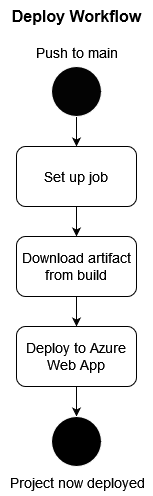

The diagram above was exported from draw.io. Its source (the exported page's mxGraphModel, read from the mxfile embedded in the PNG):
<mxGraphModel dx="894" dy="773" grid="0" gridSize="10" guides="1" tooltips="1" connect="1" arrows="1" fold="1" page="0" pageScale="1" pageWidth="850" pageHeight="1100" background="none" math="0" shadow="0">
  <root>
    <mxCell id="0" />
    <mxCell id="1" parent="0" />
    <mxCell id="YN9EHocEuHFt0Sk6_ghj-17" style="edgeStyle=orthogonalEdgeStyle;rounded=0;orthogonalLoop=1;jettySize=auto;html=1;exitX=0.5;exitY=1;exitDx=0;exitDy=0;entryX=0.5;entryY=0;entryDx=0;entryDy=0;" edge="1" parent="1" source="YN9EHocEuHFt0Sk6_ghj-1" target="YN9EHocEuHFt0Sk6_ghj-4">
      <mxGeometry relative="1" as="geometry" />
    </mxCell>
    <mxCell id="YN9EHocEuHFt0Sk6_ghj-1" value="" style="ellipse;whiteSpace=wrap;html=1;aspect=fixed;fillColor=#030303;strokeColor=#FFFFFF;" vertex="1" parent="1">
      <mxGeometry x="400" y="110" width="50" height="50" as="geometry" />
    </mxCell>
    <mxCell id="YN9EHocEuHFt0Sk6_ghj-2" value="&lt;font style=&quot;font-size: 16px;&quot;&gt;&lt;b&gt;Deploy Workflow&lt;/b&gt;&lt;/font&gt;" style="text;html=1;align=center;verticalAlign=middle;resizable=0;points=[];autosize=1;strokeColor=none;fillColor=none;" vertex="1" parent="1">
      <mxGeometry x="351" y="44" width="148" height="31" as="geometry" />
    </mxCell>
    <mxCell id="YN9EHocEuHFt0Sk6_ghj-3" value="&lt;font style=&quot;font-size: 14px;&quot;&gt;Push to main&lt;/font&gt;" style="text;html=1;align=center;verticalAlign=middle;resizable=0;points=[];autosize=1;strokeColor=none;fillColor=none;" vertex="1" parent="1">
      <mxGeometry x="375" y="81" width="100" height="29" as="geometry" />
    </mxCell>
    <mxCell id="YN9EHocEuHFt0Sk6_ghj-18" style="edgeStyle=orthogonalEdgeStyle;rounded=0;orthogonalLoop=1;jettySize=auto;html=1;exitX=0.5;exitY=1;exitDx=0;exitDy=0;entryX=0.5;entryY=0;entryDx=0;entryDy=0;" edge="1" parent="1" source="YN9EHocEuHFt0Sk6_ghj-4" target="YN9EHocEuHFt0Sk6_ghj-7">
      <mxGeometry relative="1" as="geometry" />
    </mxCell>
    <mxCell id="YN9EHocEuHFt0Sk6_ghj-4" value="&lt;font style=&quot;font-size: 14px;&quot;&gt;Set up job&lt;/font&gt;" style="rounded=1;whiteSpace=wrap;html=1;fillColor=#FFFFFF;strokeColor=#000000;fontColor=#000000;" vertex="1" parent="1">
      <mxGeometry x="365" y="190" width="120" height="60" as="geometry" />
    </mxCell>
    <mxCell id="YN9EHocEuHFt0Sk6_ghj-10" style="edgeStyle=orthogonalEdgeStyle;rounded=0;orthogonalLoop=1;jettySize=auto;html=1;exitX=0.5;exitY=1;exitDx=0;exitDy=0;entryX=0.5;entryY=0;entryDx=0;entryDy=0;strokeColor=#030303;" edge="1" parent="1" source="YN9EHocEuHFt0Sk6_ghj-7" target="YN9EHocEuHFt0Sk6_ghj-9">
      <mxGeometry relative="1" as="geometry" />
    </mxCell>
    <mxCell id="YN9EHocEuHFt0Sk6_ghj-7" value="&lt;font style=&quot;font-size: 14px;&quot;&gt;Download artifact from build&lt;br&gt;&lt;/font&gt;" style="rounded=1;whiteSpace=wrap;html=1;fillColor=#FFFFFF;strokeColor=#000000;fontColor=#000000;" vertex="1" parent="1">
      <mxGeometry x="365" y="280" width="120" height="60" as="geometry" />
    </mxCell>
    <mxCell id="YN9EHocEuHFt0Sk6_ghj-12" style="edgeStyle=orthogonalEdgeStyle;rounded=0;orthogonalLoop=1;jettySize=auto;html=1;exitX=0.5;exitY=1;exitDx=0;exitDy=0;entryX=0.5;entryY=0;entryDx=0;entryDy=0;strokeColor=#030303;" edge="1" parent="1" source="YN9EHocEuHFt0Sk6_ghj-9" target="YN9EHocEuHFt0Sk6_ghj-11">
      <mxGeometry relative="1" as="geometry" />
    </mxCell>
    <mxCell id="YN9EHocEuHFt0Sk6_ghj-9" value="&lt;font color=&quot;#000000&quot; style=&quot;font-size: 14px;&quot;&gt;Deploy to Azure Web App&lt;br&gt;&lt;/font&gt;" style="rounded=1;whiteSpace=wrap;html=1;fillColor=#FFFFFF;strokeColor=#000000;fontColor=#FFFFFF;" vertex="1" parent="1">
      <mxGeometry x="365" y="370" width="120" height="60" as="geometry" />
    </mxCell>
    <mxCell id="YN9EHocEuHFt0Sk6_ghj-11" value="" style="ellipse;whiteSpace=wrap;html=1;aspect=fixed;strokeColor=#FFFFFF;fillColor=#000000;" vertex="1" parent="1">
      <mxGeometry x="400" y="460" width="50" height="50" as="geometry" />
    </mxCell>
    <mxCell id="YN9EHocEuHFt0Sk6_ghj-13" value="&lt;font color=&quot;#030303&quot; style=&quot;font-size: 14px;&quot;&gt;Project now deployed&lt;br&gt;&lt;/font&gt;" style="text;html=1;align=center;verticalAlign=middle;resizable=0;points=[];autosize=1;strokeColor=none;fillColor=none;fontColor=#FFFFFF;" vertex="1" parent="1">
      <mxGeometry x="349" y="511" width="153" height="29" as="geometry" />
    </mxCell>
  </root>
</mxGraphModel>